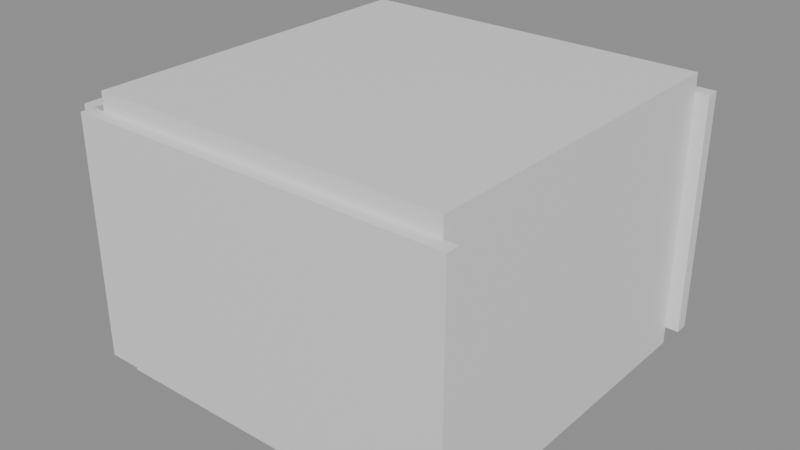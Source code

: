# Source: e0221_after.blend  (saved by Blender 5.2.44; exported with 4.5.12 LTS)
import bpy
from mathutils import Matrix  # noqa: F401  (used for matrix-valued properties, if any)

bpy.ops.wm.read_factory_settings(use_empty=True)
scene = bpy.context.scene
scene.name = 'Scene'

# ---- materials (node trees are filled in below, after node groups)
mat_muro_pintura_gris = bpy.data.materials.new('Muro_Pintura_Gris')
mat_porcelanato = bpy.data.materials.new('Porcelanato')
mat_losacero = bpy.data.materials.new('Losacero')

# ---- material node trees
mat_muro_pintura_gris.use_nodes = True; mat_muro_pintura_gris.node_tree.nodes.clear()
_N = mat_muro_pintura_gris.node_tree.nodes; _L = mat_muro_pintura_gris.node_tree.links
n0 = _N.new('ShaderNodeBsdfPrincipled'); n0.name = 'Principled BSDF'; n0.location = (-200, 100)
n0.inputs[3].default_value = 1.45
n0.inputs[10].default_value = 0.005
n1 = _N.new('ShaderNodeOutputMaterial'); n1.name = 'Material Output'; n1.location = (200, 100)
_L.new(n0.outputs[0], n1.inputs[0])
n1.is_active_output = True
mat_porcelanato.use_nodes = True; mat_porcelanato.node_tree.nodes.clear()
_N = mat_porcelanato.node_tree.nodes; _L = mat_porcelanato.node_tree.links
n0 = _N.new('ShaderNodeBsdfPrincipled'); n0.name = 'Principled BSDF'; n0.location = (-200, 100)
n0.inputs[3].default_value = 1.45
n0.inputs[10].default_value = 0.005
n1 = _N.new('ShaderNodeOutputMaterial'); n1.name = 'Material Output'; n1.location = (200, 100)
_L.new(n0.outputs[0], n1.inputs[0])
n1.is_active_output = True
mat_losacero.use_nodes = True; mat_losacero.node_tree.nodes.clear()
_N = mat_losacero.node_tree.nodes; _L = mat_losacero.node_tree.links
n0 = _N.new('ShaderNodeBsdfPrincipled'); n0.name = 'Principled BSDF'; n0.location = (-200, 100)
n0.inputs[3].default_value = 1.45
n0.inputs[10].default_value = 0.005
n1 = _N.new('ShaderNodeOutputMaterial'); n1.name = 'Material Output'; n1.location = (200, 100)
_L.new(n0.outputs[0], n1.inputs[0])
n1.is_active_output = True

# ---- meshes
me_habitacioncuadrada_muro_sur_cuerpo_mesh = bpy.data.meshes.new('HabitacionCuadrada_Muro_Sur_Cuerpo_mesh')
me_habitacioncuadrada_muro_sur_cuerpo_mesh.from_pydata([(0.0, 0.0, 0.0), (4.3, 0.0, 0.0), (4.3, 0.15, 0.0), (0.0, 0.15, 0.0), (0.0, 0.0, 2.7), (4.3, 0.0, 2.7), (4.3, 0.15, 2.7), (0.0, 0.15, 2.7)], [], [(0, 1, 2, 3), (4, 5, 6, 7), (0, 1, 5, 4), (1, 2, 6, 5), (2, 3, 7, 6), (3, 0, 4, 7)])
me_habitacioncuadrada_muro_sur_cuerpo_mesh.materials.append(mat_muro_pintura_gris)
me_habitacioncuadrada_muro_sur_cuerpo_mesh.update()
me_habitacioncuadrada_muro_norte_cuerpo_mesh = bpy.data.meshes.new('HabitacionCuadrada_Muro_Norte_Cuerpo_mesh')
me_habitacioncuadrada_muro_norte_cuerpo_mesh.from_pydata([(0.0, 0.0, 0.0), (4.3, 0.0, 0.0), (4.3, 0.15, 0.0), (0.0, 0.15, 0.0), (0.0, 0.0, 2.7), (4.3, 0.0, 2.7), (4.3, 0.15, 2.7), (0.0, 0.15, 2.7)], [], [(0, 1, 2, 3), (4, 5, 6, 7), (0, 1, 5, 4), (1, 2, 6, 5), (2, 3, 7, 6), (3, 0, 4, 7)])
me_habitacioncuadrada_muro_norte_cuerpo_mesh.materials.append(mat_muro_pintura_gris)
me_habitacioncuadrada_muro_norte_cuerpo_mesh.update()
me_habitacioncuadrada_muro_oeste_cuerpo_mesh = bpy.data.meshes.new('HabitacionCuadrada_Muro_Oeste_Cuerpo_mesh')
me_habitacioncuadrada_muro_oeste_cuerpo_mesh.from_pydata([(0.0, 0.0, 0.0), (4.0, 0.0, 0.0), (4.0, 0.15, 0.0), (0.0, 0.15, 0.0), (0.0, 0.0, 2.7), (4.0, 0.0, 2.7), (4.0, 0.15, 2.7), (0.0, 0.15, 2.7)], [], [(0, 1, 2, 3), (4, 5, 6, 7), (0, 1, 5, 4), (1, 2, 6, 5), (2, 3, 7, 6), (3, 0, 4, 7)])
me_habitacioncuadrada_muro_oeste_cuerpo_mesh.materials.append(mat_muro_pintura_gris)
me_habitacioncuadrada_muro_oeste_cuerpo_mesh.update()
me_habitacioncuadrada_muro_este_cuerpo_mesh = bpy.data.meshes.new('HabitacionCuadrada_Muro_Este_Cuerpo_mesh')
me_habitacioncuadrada_muro_este_cuerpo_mesh.from_pydata([(0.0, 0.0, 0.0), (4.0, 0.0, 0.0), (4.0, 0.15, 0.0), (0.0, 0.15, 0.0), (0.0, 0.0, 2.7), (4.0, 0.0, 2.7), (4.0, 0.15, 2.7), (0.0, 0.15, 2.7)], [], [(0, 1, 2, 3), (4, 5, 6, 7), (0, 1, 5, 4), (1, 2, 6, 5), (2, 3, 7, 6), (3, 0, 4, 7)])
me_habitacioncuadrada_muro_este_cuerpo_mesh.materials.append(mat_muro_pintura_gris)
me_habitacioncuadrada_muro_este_cuerpo_mesh.materials.append(None)
me_habitacioncuadrada_muro_este_cuerpo_mesh.update()
me_habitacioncuadrada_suelo_mesh = bpy.data.meshes.new('HabitacionCuadrada_Suelo_mesh')
me_habitacioncuadrada_suelo_mesh.from_pydata([(0.0, 0.0, 0.0), (4.0, 0.0, 0.0), (4.0, 4.0, 0.0), (0.0, 4.0, 0.0), (0.0, 0.0, 0.2), (4.0, 0.0, 0.2), (4.0, 4.0, 0.2), (0.0, 4.0, 0.2)], [], [(0, 3, 2, 1), (4, 5, 6, 7), (0, 1, 5, 4), (1, 2, 6, 5), (3, 0, 4, 7), (2, 3, 7, 6)])
me_habitacioncuadrada_suelo_mesh.materials.append(mat_porcelanato)
me_habitacioncuadrada_suelo_mesh.update()
me_habitacioncuadrada_techo_cuerpo_mesh = bpy.data.meshes.new('HabitacionCuadrada_Techo_Cuerpo_mesh')
me_habitacioncuadrada_techo_cuerpo_mesh.from_pydata([(0.0, 0.0, 2.7), (4.0, 0.0, 2.7), (4.0, 4.0, 2.7), (0.0, 4.0, 2.7), (0.0, 0.0, 2.9), (4.0, 0.0, 2.9), (4.0, 4.0, 2.9), (0.0, 4.0, 2.9)], [], [(0, 1, 2, 3), (4, 5, 6, 7), (0, 1, 5, 4), (1, 2, 6, 5), (2, 3, 7, 6), (3, 0, 4, 7)])
me_habitacioncuadrada_techo_cuerpo_mesh.materials.append(mat_losacero)
me_habitacioncuadrada_techo_cuerpo_mesh.update()

# ---- objects
ob_habitacioncuadrada = bpy.data.objects.new('HabitacionCuadrada', None)
ob_habitacioncuadrada_muro_sur = bpy.data.objects.new('HabitacionCuadrada_Muro_Sur', None)
ob_habitacioncuadrada_muro_sur_cuerpo = bpy.data.objects.new('HabitacionCuadrada_Muro_Sur_Cuerpo', me_habitacioncuadrada_muro_sur_cuerpo_mesh)
ob_habitacioncuadrada_muro_norte = bpy.data.objects.new('HabitacionCuadrada_Muro_Norte', None)
ob_habitacioncuadrada_muro_norte_cuerpo = bpy.data.objects.new('HabitacionCuadrada_Muro_Norte_Cuerpo', me_habitacioncuadrada_muro_norte_cuerpo_mesh)
ob_habitacioncuadrada_muro_oeste = bpy.data.objects.new('HabitacionCuadrada_Muro_Oeste', None)
ob_habitacioncuadrada_muro_oeste_cuerpo = bpy.data.objects.new('HabitacionCuadrada_Muro_Oeste_Cuerpo', me_habitacioncuadrada_muro_oeste_cuerpo_mesh)
ob_habitacioncuadrada_muro_este = bpy.data.objects.new('HabitacionCuadrada_Muro_Este', None)
ob_habitacioncuadrada_muro_este_cuerpo = bpy.data.objects.new('HabitacionCuadrada_Muro_Este_Cuerpo', me_habitacioncuadrada_muro_este_cuerpo_mesh)
ob_habitacioncuadrada_suelo_solido = bpy.data.objects.new('HabitacionCuadrada_Suelo_Solido', me_habitacioncuadrada_suelo_mesh)
ob_habitacioncuadrada_suelo = bpy.data.objects.new('HabitacionCuadrada_Suelo', None)
ob_habitacioncuadrada_techo_cuerpo = bpy.data.objects.new('HabitacionCuadrada_Techo_Cuerpo', me_habitacioncuadrada_techo_cuerpo_mesh)
ob_habitacioncuadrada_techo = bpy.data.objects.new('HabitacionCuadrada_Techo', None)

# ---- transforms, parenting, visibility, modifiers, constraints
ob_habitacioncuadrada.location = (0.0, 0.0, 0.0)
ob_habitacioncuadrada.empty_display_type = 'ARROWS'
ob_habitacioncuadrada_muro_sur.parent = ob_habitacioncuadrada
ob_habitacioncuadrada_muro_sur.location = (0.0, 0.0, 0.0)
ob_habitacioncuadrada_muro_sur.empty_display_type = 'ARROWS'
ob_habitacioncuadrada_muro_sur_cuerpo.parent = ob_habitacioncuadrada_muro_sur
ob_habitacioncuadrada_muro_sur_cuerpo.location = (0.0, 0.0, 0.0)
ob_habitacioncuadrada_muro_norte.parent = ob_habitacioncuadrada
ob_habitacioncuadrada_muro_norte.location = (0.0, 4.15, 0.0)
ob_habitacioncuadrada_muro_norte.empty_display_type = 'ARROWS'
ob_habitacioncuadrada_muro_norte_cuerpo.parent = ob_habitacioncuadrada_muro_norte
ob_habitacioncuadrada_muro_norte_cuerpo.location = (0.0, 0.0, 0.0)
ob_habitacioncuadrada_muro_oeste.parent = ob_habitacioncuadrada
ob_habitacioncuadrada_muro_oeste.location = (0.0, 0.15, 0.0)
ob_habitacioncuadrada_muro_oeste.rotation_euler = (0.0, 0.0, 1.571)
ob_habitacioncuadrada_muro_oeste.empty_display_type = 'ARROWS'
ob_habitacioncuadrada_muro_oeste_cuerpo.parent = ob_habitacioncuadrada_muro_oeste
ob_habitacioncuadrada_muro_oeste_cuerpo.location = (0.0, 0.0, 0.0)
ob_habitacioncuadrada_muro_este.parent = ob_habitacioncuadrada
ob_habitacioncuadrada_muro_este.location = (4.15, 0.15, 0.0)
ob_habitacioncuadrada_muro_este.rotation_euler = (0.0, 0.0, 1.571)
ob_habitacioncuadrada_muro_este.empty_display_type = 'ARROWS'
ob_habitacioncuadrada_muro_este_cuerpo.parent = ob_habitacioncuadrada_muro_este
ob_habitacioncuadrada_muro_este_cuerpo.location = (0.0, 0.0, 0.0)
ob_habitacioncuadrada_suelo_solido.parent = ob_habitacioncuadrada_suelo
ob_habitacioncuadrada_suelo_solido.location = (0.0, 0.0, 0.0)
ob_habitacioncuadrada_suelo.parent = ob_habitacioncuadrada
ob_habitacioncuadrada_suelo.location = (0.15, 0.15, -0.2)
ob_habitacioncuadrada_suelo.empty_display_type = 'ARROWS'
ob_habitacioncuadrada_techo_cuerpo.parent = ob_habitacioncuadrada_techo
ob_habitacioncuadrada_techo_cuerpo.location = (0.15, 0.15, 0.0)
ob_habitacioncuadrada_techo.parent = ob_habitacioncuadrada
ob_habitacioncuadrada_techo.location = (0.0, 0.0, 0.0)
ob_habitacioncuadrada_techo.empty_display_type = 'ARROWS'

# ---- collection membership
scene.collection.objects.link(ob_habitacioncuadrada)
scene.collection.objects.link(ob_habitacioncuadrada_muro_sur)
scene.collection.objects.link(ob_habitacioncuadrada_muro_sur_cuerpo)
scene.collection.objects.link(ob_habitacioncuadrada_muro_norte)
scene.collection.objects.link(ob_habitacioncuadrada_muro_norte_cuerpo)
scene.collection.objects.link(ob_habitacioncuadrada_muro_oeste)
scene.collection.objects.link(ob_habitacioncuadrada_muro_oeste_cuerpo)
scene.collection.objects.link(ob_habitacioncuadrada_muro_este)
scene.collection.objects.link(ob_habitacioncuadrada_muro_este_cuerpo)
scene.collection.objects.link(ob_habitacioncuadrada_suelo_solido)
scene.collection.objects.link(ob_habitacioncuadrada_suelo)
scene.collection.objects.link(ob_habitacioncuadrada_techo_cuerpo)
scene.collection.objects.link(ob_habitacioncuadrada_techo)

# ---- scene / render settings (as saved in the file)
scene.frame_start = 1; scene.frame_end = 250; scene.frame_set(1)
scene.render.engine = 'BLENDER_EEVEE_NEXT'
scene.render.bake_bias = 0.0
scene.render.bake_samples = 0
scene.render.compositor_device = 'GPU'
scene.eevee.use_volume_custom_range = False
scene.eevee.fast_gi_thickness_near = 0.1
scene.eevee.fast_gi_thickness_far = 0.0
scene.eevee.ray_tracing_options.screen_trace_thickness = 0.1
bpy.context.view_layer.update()

# ---- added for rendering (the .blend has no active camera and no usable light): camera, sun + grey world if the file has none
cam_auto = bpy.data.cameras.new('AutoCamera')
cam_auto.lens = 50.0
cam_auto.sensor_width = 36.0
cam_auto.clip_end = 1000.0
ob_auto_camera = bpy.data.objects.new('AutoCamera', cam_auto)
scene.collection.objects.link(ob_auto_camera)
ob_auto_camera.location = (8.47863, -5.53436, 6.4729)
ob_auto_camera.rotation_euler = (1.09748, -7.21219e-08, 0.694738)
scene.camera = ob_auto_camera
light_auto_sun = bpy.data.lights.new('AutoSun', 'SUN')
light_auto_sun.energy = 3.0
light_auto_sun.angle = 0.0523599
ob_auto_sun = bpy.data.objects.new('AutoSun', light_auto_sun)
scene.collection.objects.link(ob_auto_sun)
ob_auto_sun.rotation_euler = (0.872665, 0.174533, 0.523599)
if scene.world is None:
    world_auto = bpy.data.worlds.new('AutoWorld')
    world_auto.color = (0.3, 0.3, 0.3)
    scene.world = world_auto
bpy.context.view_layer.update()
